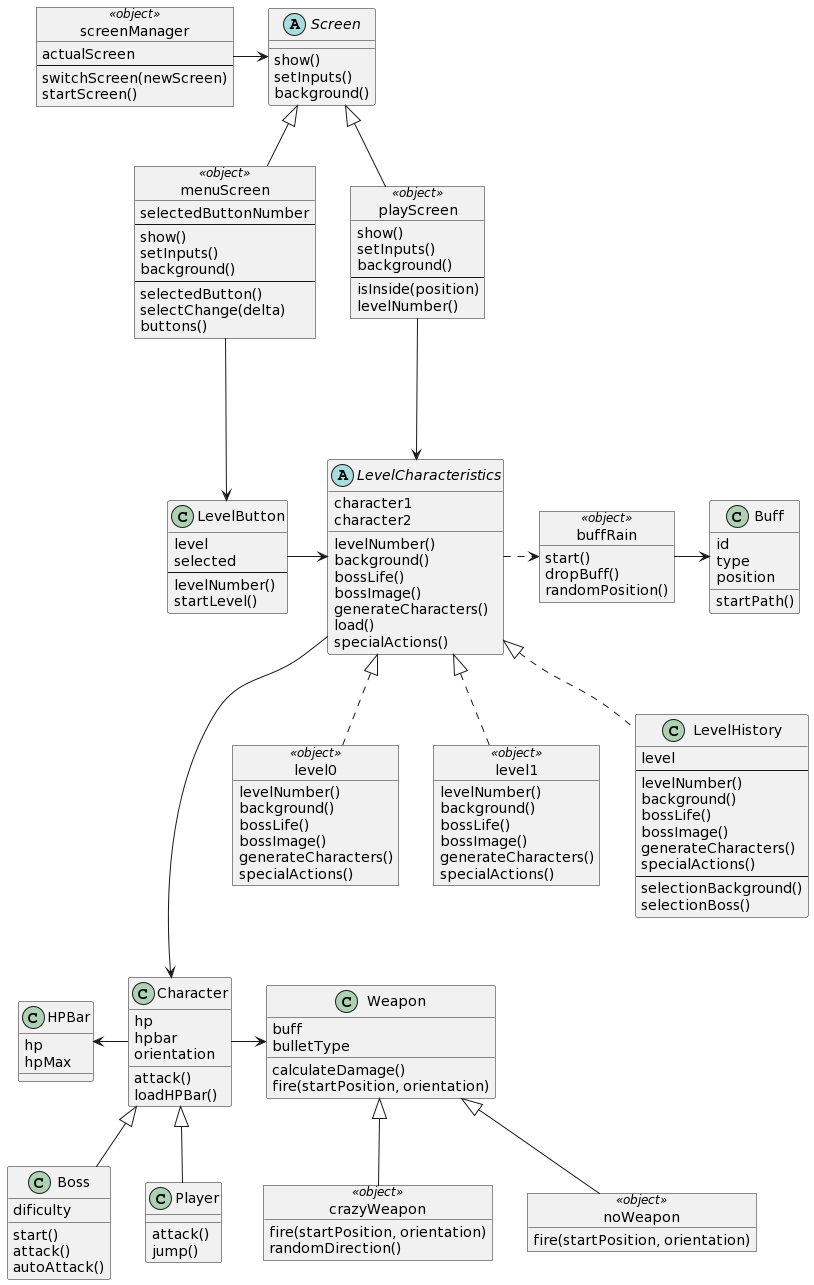

The diagram above was rendered by PlantUML. Its source (embedded in the PNG):
@startuml
object screenManager << object >>{
actualScreen
---
switchScreen(newScreen) 
startScreen()
}

class LevelButton {
level
selected
---
levelNumber()
startLevel()
}

abstract class Screen {
show()
setInputs()
background()
}

object menuScreen << object >>{
selectedButtonNumber
---
show()
setInputs()
background()
---
selectedButton()
selectChange(delta)
buttons()
}

object playScreen << object >>{
show()
setInputs()
background()
---
isInside(position)
levelNumber()
}

abstract class LevelCharacteristics {
character1
character2
levelNumber()
background()
bossLife()
bossImage()
generateCharacters()
load()
specialActions()
}

object level0 << object >>{
levelNumber()
background()
bossLife()
bossImage()
generateCharacters()
specialActions()
}

object level1 << object >>{
levelNumber()
background()
bossLife()
bossImage()
generateCharacters()
specialActions()
}

class LevelHistory{
level
---
levelNumber()
background()
bossLife()
bossImage()
generateCharacters()
specialActions()
---
selectionBackground()
selectionBoss()
}

object buffRain << object >>{
start()
dropBuff()
randomPosition()
}

class Buff {
id
type
position
startPath()
}

class Character {
hp
hpbar
orientation
attack()
loadHPBar()
}

class Boss{
dificulty
start()
attack()
autoAttack()
}

class Player{
attack()
jump()
}

class Weapon {
buff
bulletType
calculateDamage()
fire(startPosition, orientation)
}

object crazyWeapon << object >>{
fire(startPosition, orientation)
randomDirection()
}

object noWeapon << object >>{
fire(startPosition, orientation)
}

class HPBar{
hp
hpMax
}

buffRain -r-> Buff

Character <|-- Boss
Character <|-- Player

LevelCharacteristics <|.. LevelHistory
LevelCharacteristics <|.. level0
LevelCharacteristics <|.. level1

Screen <|-- menuScreen
Screen <|-- playScreen

playScreen ---> LevelCharacteristics

screenManager -r-> Screen

menuScreen ---> LevelButton

LevelButton -r-> LevelCharacteristics

Weapon <|-d- crazyWeapon
Weapon <|-d- noWeapon

Character -r-> Weapon
Character -l-> HPBar

LevelCharacteristics ---> Character
LevelCharacteristics .r.> buffRain
@enduml